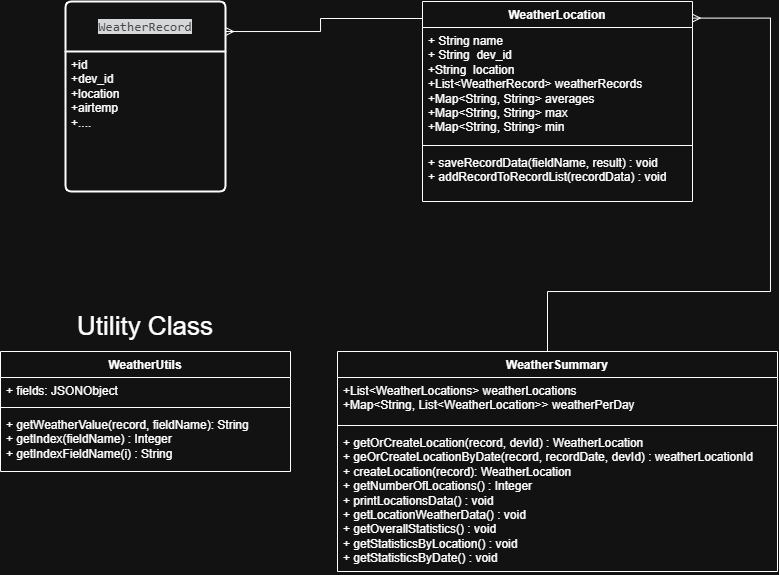

The diagram above was exported from draw.io. Its source (the exported page's mxGraphModel, read from the mxfile embedded in the PNG):
<mxGraphModel dx="719" dy="363" grid="1" gridSize="10" guides="1" tooltips="1" connect="1" arrows="1" fold="1" page="1" pageScale="1" pageWidth="827" pageHeight="1169" math="0" shadow="0">
  <root>
    <mxCell id="0" />
    <mxCell id="1" parent="0" />
    <mxCell id="xPdQrj4aH-IfgB4fQq7o-1" parent="1" style="swimlane;childLayout=stackLayout;horizontal=1;startSize=50;horizontalStack=0;rounded=1;fontSize=14;fontStyle=0;strokeWidth=2;resizeParent=0;resizeLast=1;shadow=0;dashed=0;align=center;arcSize=4;whiteSpace=wrap;html=1;" value="&lt;div style=&quot;background-color:#191a1c;color:#bcbec4&quot;&gt;&lt;pre style=&quot;font-family:'JetBrains Mono',monospace;font-size:9.8pt;&quot;&gt;WeatherRecord&lt;/pre&gt;&lt;/div&gt;" vertex="1">
      <mxGeometry height="190" width="160" x="115" y="130" as="geometry" />
    </mxCell>
    <mxCell id="xPdQrj4aH-IfgB4fQq7o-2" parent="xPdQrj4aH-IfgB4fQq7o-1" style="align=left;strokeColor=none;fillColor=none;spacingLeft=4;spacingRight=4;fontSize=12;verticalAlign=top;resizable=0;rotatable=0;part=1;html=1;whiteSpace=wrap;" value="+id&lt;br&gt;+dev_id&lt;br&gt;+location&lt;div&gt;+airtemp&lt;/div&gt;&lt;div&gt;+....&lt;/div&gt;" vertex="1">
      <mxGeometry height="140" width="160" y="50" as="geometry" />
    </mxCell>
    <mxCell id="xPdQrj4aH-IfgB4fQq7o-7" edge="1" parent="1" source="xPdQrj4aH-IfgB4fQq7o-21" style="edgeStyle=orthogonalEdgeStyle;rounded=0;orthogonalLoop=1;jettySize=auto;html=1;endArrow=ERmany;endFill=0;exitX=0.003;exitY=0.085;exitDx=0;exitDy=0;exitPerimeter=0;" target="xPdQrj4aH-IfgB4fQq7o-1">
      <mxGeometry relative="1" as="geometry">
        <Array as="points">
          <mxPoint x="370" y="147" />
          <mxPoint x="370" y="160" />
        </Array>
        <mxPoint x="470" y="140" as="sourcePoint" />
        <mxPoint x="280" y="90.01999999999998" as="targetPoint" />
      </mxGeometry>
    </mxCell>
    <mxCell id="xPdQrj4aH-IfgB4fQq7o-10" edge="1" parent="1" source="xPdQrj4aH-IfgB4fQq7o-17" style="edgeStyle=orthogonalEdgeStyle;rounded=0;orthogonalLoop=1;jettySize=auto;html=1;endArrow=ERmany;endFill=0;entryX=0.999;entryY=0.083;entryDx=0;entryDy=0;entryPerimeter=0;" target="xPdQrj4aH-IfgB4fQq7o-21">
      <mxGeometry relative="1" as="geometry">
        <Array as="points">
          <mxPoint x="597" y="420" />
          <mxPoint x="820" y="420" />
          <mxPoint x="820" y="147" />
        </Array>
        <mxPoint x="550" y="440" as="sourcePoint" />
        <mxPoint x="860" y="109" as="targetPoint" />
      </mxGeometry>
    </mxCell>
    <mxCell id="xPdQrj4aH-IfgB4fQq7o-13" parent="1" style="swimlane;fontStyle=1;align=center;verticalAlign=top;childLayout=stackLayout;horizontal=1;startSize=26;horizontalStack=0;resizeParent=1;resizeParentMax=0;resizeLast=0;collapsible=1;marginBottom=0;whiteSpace=wrap;html=1;" value="WeatherUtils" vertex="1">
      <mxGeometry height="120" width="290" x="50" y="480" as="geometry" />
    </mxCell>
    <mxCell id="xPdQrj4aH-IfgB4fQq7o-14" parent="xPdQrj4aH-IfgB4fQq7o-13" style="text;strokeColor=none;fillColor=none;align=left;verticalAlign=top;spacingLeft=4;spacingRight=4;overflow=hidden;rotatable=0;points=[[0,0.5],[1,0.5]];portConstraint=eastwest;whiteSpace=wrap;html=1;" value="+ fields: JSONObject" vertex="1">
      <mxGeometry height="26" width="290" y="26" as="geometry" />
    </mxCell>
    <mxCell id="xPdQrj4aH-IfgB4fQq7o-15" parent="xPdQrj4aH-IfgB4fQq7o-13" style="line;strokeWidth=1;fillColor=none;align=left;verticalAlign=middle;spacingTop=-1;spacingLeft=3;spacingRight=3;rotatable=0;labelPosition=right;points=[];portConstraint=eastwest;strokeColor=inherit;" value="" vertex="1">
      <mxGeometry height="8" width="290" y="52" as="geometry" />
    </mxCell>
    <mxCell id="xPdQrj4aH-IfgB4fQq7o-16" parent="xPdQrj4aH-IfgB4fQq7o-13" style="text;strokeColor=none;fillColor=none;align=left;verticalAlign=top;spacingLeft=4;spacingRight=4;overflow=hidden;rotatable=0;points=[[0,0.5],[1,0.5]];portConstraint=eastwest;whiteSpace=wrap;html=1;" value="+ getWeatherValue(record, fieldName): String&lt;div&gt;+&amp;nbsp;getIndex(fieldName) : Integer&lt;/div&gt;&lt;div&gt;+&amp;nbsp;getIndexFieldName(i) : String&lt;/div&gt;" vertex="1">
      <mxGeometry height="60" width="290" y="60" as="geometry" />
    </mxCell>
    <mxCell id="xPdQrj4aH-IfgB4fQq7o-17" parent="1" style="swimlane;fontStyle=1;align=center;verticalAlign=top;childLayout=stackLayout;horizontal=1;startSize=26;horizontalStack=0;resizeParent=1;resizeParentMax=0;resizeLast=0;collapsible=1;marginBottom=0;whiteSpace=wrap;html=1;" value="WeatherSummary" vertex="1">
      <mxGeometry height="220" width="440" x="387" y="480" as="geometry" />
    </mxCell>
    <mxCell id="xPdQrj4aH-IfgB4fQq7o-18" parent="xPdQrj4aH-IfgB4fQq7o-17" style="text;strokeColor=none;fillColor=none;align=left;verticalAlign=top;spacingLeft=4;spacingRight=4;overflow=hidden;rotatable=0;points=[[0,0.5],[1,0.5]];portConstraint=eastwest;whiteSpace=wrap;html=1;" value="&lt;div&gt;+List&amp;lt;WeatherLocations&amp;gt; weatherLocations&lt;/div&gt;&lt;div&gt;+Map&amp;lt;String, List&amp;lt;WeatherLocation&amp;gt;&amp;gt; weatherPerDay&lt;/div&gt;&lt;div&gt;&lt;br&gt;&lt;/div&gt;" vertex="1">
      <mxGeometry height="44" width="440" y="26" as="geometry" />
    </mxCell>
    <mxCell id="xPdQrj4aH-IfgB4fQq7o-19" parent="xPdQrj4aH-IfgB4fQq7o-17" style="line;strokeWidth=1;fillColor=none;align=left;verticalAlign=middle;spacingTop=-1;spacingLeft=3;spacingRight=3;rotatable=0;labelPosition=right;points=[];portConstraint=eastwest;strokeColor=inherit;" value="" vertex="1">
      <mxGeometry height="8" width="440" y="70" as="geometry" />
    </mxCell>
    <mxCell id="xPdQrj4aH-IfgB4fQq7o-20" parent="xPdQrj4aH-IfgB4fQq7o-17" style="text;strokeColor=none;fillColor=none;align=left;verticalAlign=top;spacingLeft=4;spacingRight=4;overflow=hidden;rotatable=0;points=[[0,0.5],[1,0.5]];portConstraint=eastwest;whiteSpace=wrap;html=1;" value="+ getOrCreateLocation(record, devId) : WeatherLocation&lt;div&gt;+ geOrCreateLocationByDate(record, recordDate, devId) : weatherLocationId&lt;/div&gt;&lt;div&gt;+ createLocation(record): WeatherLocation&lt;/div&gt;&lt;div&gt;+ getNumberOfLocations() : Integer&lt;/div&gt;&lt;div&gt;+ printLocationsData() : void&lt;/div&gt;&lt;div&gt;+ getLocationWeatherData() : void&lt;/div&gt;&lt;div&gt;+&amp;nbsp;getOverallStatistics() : void&lt;/div&gt;&lt;div&gt;+ getStatisticsByLocation() : void&lt;/div&gt;&lt;div&gt;+ getStatisticsByDate() : void&lt;/div&gt;" vertex="1">
      <mxGeometry height="142" width="440" y="78" as="geometry" />
    </mxCell>
    <mxCell id="xPdQrj4aH-IfgB4fQq7o-21" parent="1" style="swimlane;fontStyle=1;align=center;verticalAlign=top;childLayout=stackLayout;horizontal=1;startSize=26;horizontalStack=0;resizeParent=1;resizeParentMax=0;resizeLast=0;collapsible=1;marginBottom=0;whiteSpace=wrap;html=1;" value="WeatherLocation" vertex="1">
      <mxGeometry height="200" width="270" x="472" y="130" as="geometry">
        <mxRectangle height="30" width="130" x="472" y="130" as="alternateBounds" />
      </mxGeometry>
    </mxCell>
    <mxCell id="xPdQrj4aH-IfgB4fQq7o-22" parent="xPdQrj4aH-IfgB4fQq7o-21" style="text;strokeColor=none;fillColor=none;align=left;verticalAlign=top;spacingLeft=4;spacingRight=4;overflow=hidden;rotatable=0;points=[[0,0.5],[1,0.5]];portConstraint=eastwest;whiteSpace=wrap;html=1;" value="&lt;div&gt;+ String name&lt;br&gt;+&amp;nbsp;&lt;span style=&quot;background-color: transparent; color: light-dark(rgb(0, 0, 0), rgb(255, 255, 255));&quot;&gt;String&lt;/span&gt;&lt;span style=&quot;background-color: transparent; color: light-dark(rgb(0, 0, 0), rgb(255, 255, 255));&quot;&gt;&amp;nbsp;&amp;nbsp;&lt;/span&gt;&lt;span style=&quot;background-color: transparent; color: light-dark(rgb(0, 0, 0), rgb(255, 255, 255));&quot;&gt;dev_id&lt;/span&gt;&lt;/div&gt;&lt;div&gt;+&lt;span style=&quot;background-color: transparent; color: light-dark(rgb(0, 0, 0), rgb(255, 255, 255));&quot;&gt;String&lt;/span&gt;&lt;span style=&quot;background-color: transparent; color: light-dark(rgb(0, 0, 0), rgb(255, 255, 255));&quot;&gt;&amp;nbsp;&amp;nbsp;&lt;/span&gt;&lt;span style=&quot;background-color: transparent; color: light-dark(rgb(0, 0, 0), rgb(255, 255, 255));&quot;&gt;location&lt;/span&gt;&lt;/div&gt;&lt;div&gt;&lt;div&gt;+List&amp;lt;WeatherRecord&amp;gt;&amp;nbsp;&lt;span style=&quot;background-color: transparent; color: light-dark(rgb(0, 0, 0), rgb(255, 255, 255));&quot;&gt;weatherRecords&lt;/span&gt;&lt;/div&gt;&lt;div&gt;+Map&amp;lt;String, String&amp;gt;&amp;nbsp;&lt;span style=&quot;background-color: transparent; color: light-dark(rgb(0, 0, 0), rgb(255, 255, 255));&quot;&gt;averages&lt;/span&gt;&lt;/div&gt;&lt;div&gt;+&lt;span style=&quot;background-color: transparent; color: light-dark(rgb(0, 0, 0), rgb(255, 255, 255));&quot;&gt;Map&amp;lt;String, String&amp;gt;&amp;nbsp;&lt;/span&gt;&lt;span style=&quot;background-color: transparent; color: light-dark(rgb(0, 0, 0), rgb(255, 255, 255));&quot;&gt;max&lt;/span&gt;&lt;/div&gt;&lt;div&gt;+&lt;span style=&quot;background-color: transparent; color: light-dark(rgb(0, 0, 0), rgb(255, 255, 255));&quot;&gt;Map&amp;lt;String, String&amp;gt;&amp;nbsp;&lt;/span&gt;&lt;span style=&quot;background-color: transparent; color: light-dark(rgb(0, 0, 0), rgb(255, 255, 255));&quot;&gt;min&lt;/span&gt;&lt;/div&gt;&lt;/div&gt;" vertex="1">
      <mxGeometry height="114" width="270" y="26" as="geometry" />
    </mxCell>
    <mxCell id="xPdQrj4aH-IfgB4fQq7o-23" parent="xPdQrj4aH-IfgB4fQq7o-21" style="line;strokeWidth=1;fillColor=none;align=left;verticalAlign=middle;spacingTop=-1;spacingLeft=3;spacingRight=3;rotatable=0;labelPosition=right;points=[];portConstraint=eastwest;strokeColor=inherit;" value="" vertex="1">
      <mxGeometry height="8" width="270" y="140" as="geometry" />
    </mxCell>
    <mxCell id="xPdQrj4aH-IfgB4fQq7o-24" parent="xPdQrj4aH-IfgB4fQq7o-21" style="text;strokeColor=none;fillColor=none;align=left;verticalAlign=top;spacingLeft=4;spacingRight=4;overflow=hidden;rotatable=0;points=[[0,0.5],[1,0.5]];portConstraint=eastwest;whiteSpace=wrap;html=1;" value="+&amp;nbsp;saveRecordData(fieldName, result) : void&lt;div&gt;+ addRecordToRecordList(recordData) : void&lt;/div&gt;" vertex="1">
      <mxGeometry height="52" width="270" y="148" as="geometry" />
    </mxCell>
    <mxCell id="xPdQrj4aH-IfgB4fQq7o-25" parent="1" style="text;html=1;whiteSpace=wrap;strokeColor=none;fillColor=none;align=center;verticalAlign=middle;rounded=0;fontSize=26;" value="Utility Class" vertex="1">
      <mxGeometry height="30" width="160" x="115" y="440" as="geometry" />
    </mxCell>
  </root>
</mxGraphModel>